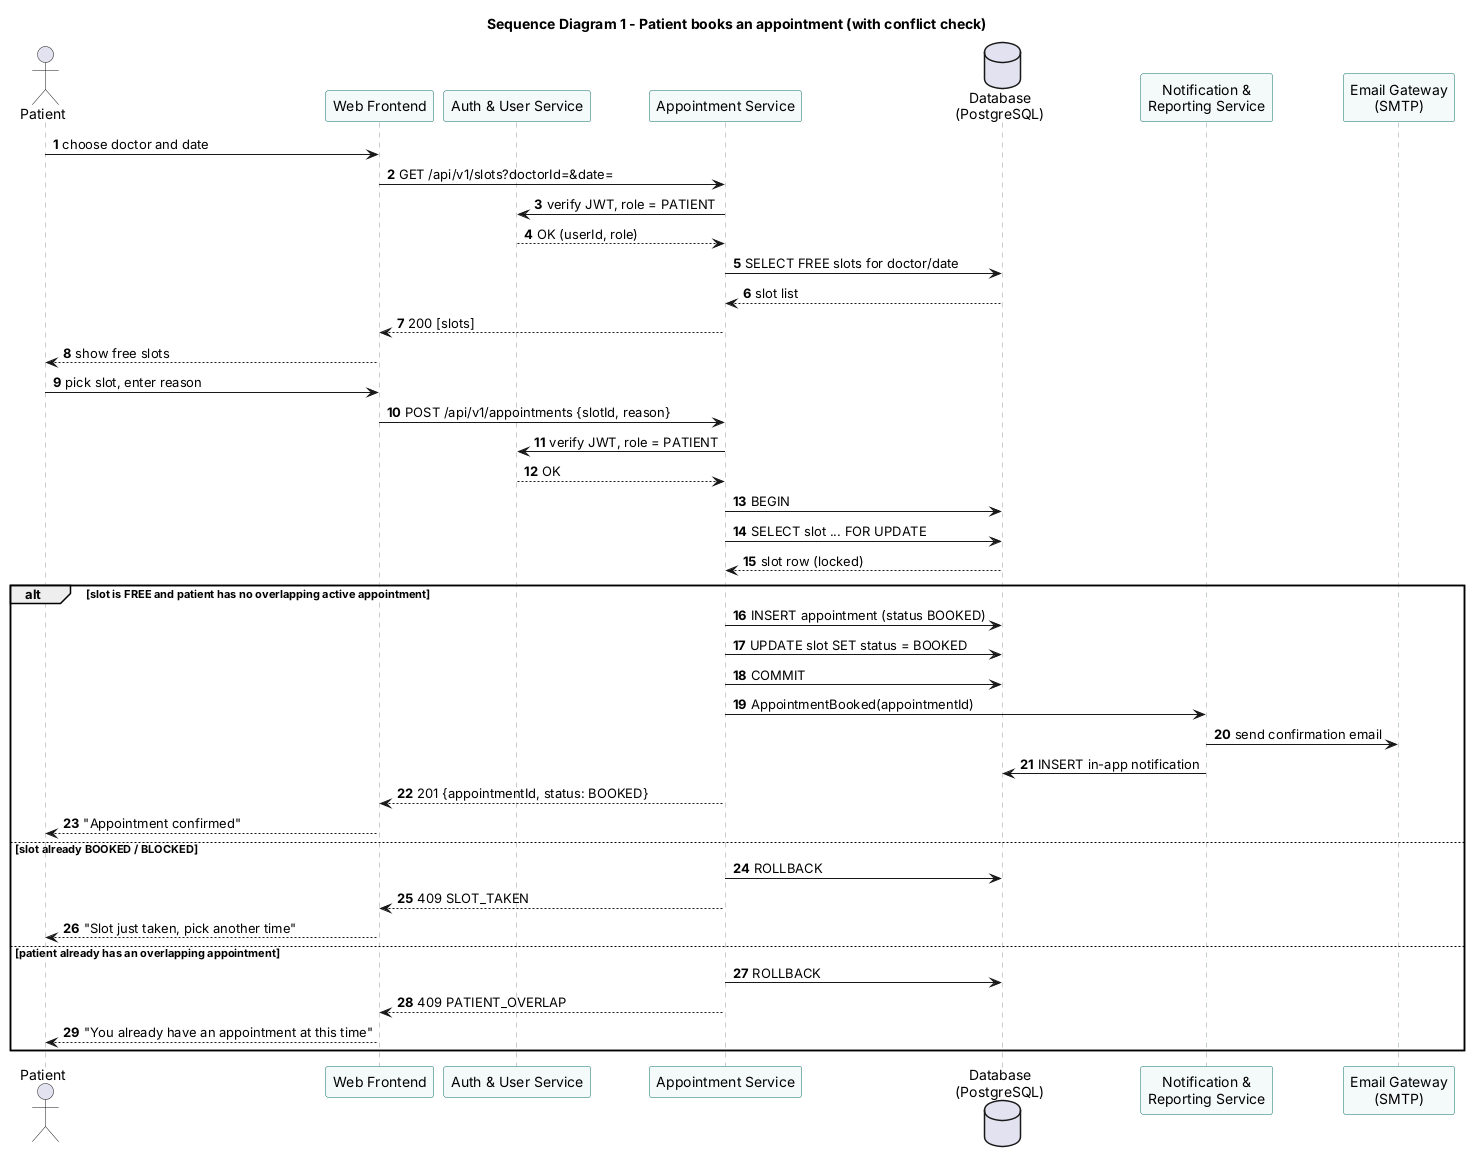

The diagram above was rendered by PlantUML. Its source (embedded in the PNG):
@startuml seq-book-appointment
title Sequence Diagram 1 - Patient books an appointment (with conflict check)
skinparam shadowing false
skinparam sequence {
  ParticipantBackgroundColor #F4FAF9
  ParticipantBorderColor #0E6E68
  LifeLineBorderColor #8A9BA3
}
autonumber

actor Patient
participant "Web Frontend" as FE
participant "Auth & User Service" as AUTH
participant "Appointment Service" as APT
database "Database\n(PostgreSQL)" as DB
participant "Notification &\nReporting Service" as NOTIF
participant "Email Gateway\n(SMTP)" as SMTP

Patient -> FE : choose doctor and date
FE -> APT : GET /api/v1/slots?doctorId=&date=
APT -> AUTH : verify JWT, role = PATIENT
AUTH --> APT : OK (userId, role)
APT -> DB : SELECT FREE slots for doctor/date
DB --> APT : slot list
APT --> FE : 200 [slots]
FE --> Patient : show free slots

Patient -> FE : pick slot, enter reason
FE -> APT : POST /api/v1/appointments {slotId, reason}
APT -> AUTH : verify JWT, role = PATIENT
AUTH --> APT : OK
APT -> DB : BEGIN
APT -> DB : SELECT slot ... FOR UPDATE
DB --> APT : slot row (locked)

alt slot is FREE and patient has no overlapping active appointment
  APT -> DB : INSERT appointment (status BOOKED)
  APT -> DB : UPDATE slot SET status = BOOKED
  APT -> DB : COMMIT
  APT -> NOTIF : AppointmentBooked(appointmentId)
  NOTIF -> SMTP : send confirmation email
  NOTIF -> DB : INSERT in-app notification
  APT --> FE : 201 {appointmentId, status: BOOKED}
  FE --> Patient : "Appointment confirmed"
else slot already BOOKED / BLOCKED
  APT -> DB : ROLLBACK
  APT --> FE : 409 SLOT_TAKEN
  FE --> Patient : "Slot just taken, pick another time"
else patient already has an overlapping appointment
  APT -> DB : ROLLBACK
  APT --> FE : 409 PATIENT_OVERLAP
  FE --> Patient : "You already have an appointment at this time"
end
@enduml